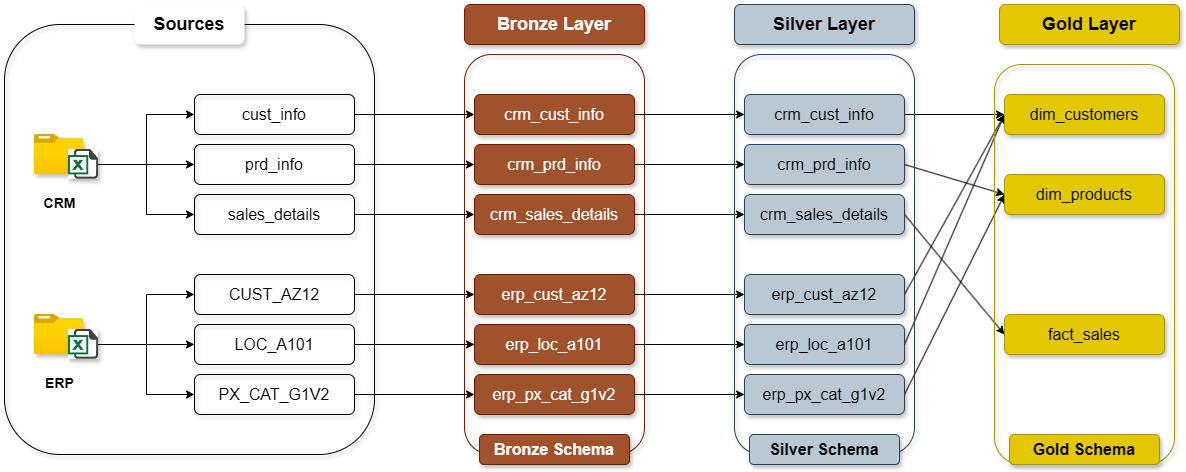

The diagram above was exported from draw.io. Its source (the exported page's mxGraphModel, read from the mxfile embedded in the PNG):
<mxGraphModel dx="1426" dy="777" grid="1" gridSize="10" guides="1" tooltips="1" connect="1" arrows="1" fold="1" page="1" pageScale="1" pageWidth="1100" pageHeight="1700" math="0" shadow="0">
  <root>
    <mxCell id="0" />
    <mxCell id="1" parent="0" />
    <mxCell id="5anRbCiGqpUo90Kd7NBa-3" parent="1" style="rounded=1;whiteSpace=wrap;html=1;fillColor=none;shadow=1;" value="" vertex="1">
      <mxGeometry height="430" width="370" x="150" y="150" as="geometry" />
    </mxCell>
    <mxCell id="5anRbCiGqpUo90Kd7NBa-4" parent="1" style="text;html=1;whiteSpace=wrap;strokeColor=none;fillColor=default;align=center;verticalAlign=middle;rounded=1;shadow=1;" value="&lt;b&gt;&lt;font style=&quot;font-size: 18px;&quot;&gt;Sources&lt;/font&gt;&lt;/b&gt;" vertex="1">
      <mxGeometry height="40" width="110" x="280" y="130" as="geometry" />
    </mxCell>
    <mxCell id="5anRbCiGqpUo90Kd7NBa-5" parent="1" style="image;aspect=fixed;html=1;points=[];align=center;fontSize=12;image=img/lib/azure2/general/Folder_Blank.svg;shadow=1;" value="&lt;div&gt;&lt;br&gt;&lt;/div&gt;&lt;div&gt;&lt;font style=&quot;font-size: 14px;&quot;&gt;&lt;b&gt;CRM&lt;/b&gt;&lt;/font&gt;&lt;/div&gt;" vertex="1">
      <mxGeometry height="40" width="49.29" x="180" y="260" as="geometry" />
    </mxCell>
    <mxCell id="5anRbCiGqpUo90Kd7NBa-6" edge="1" parent="1" source="5anRbCiGqpUo90Kd7NBa-9" style="edgeStyle=orthogonalEdgeStyle;rounded=0;orthogonalLoop=1;jettySize=auto;html=1;entryX=0;entryY=0.5;entryDx=0;entryDy=0;" target="5anRbCiGqpUo90Kd7NBa-45">
      <mxGeometry relative="1" as="geometry" />
    </mxCell>
    <mxCell id="5anRbCiGqpUo90Kd7NBa-7" edge="1" parent="1" source="5anRbCiGqpUo90Kd7NBa-9" style="edgeStyle=orthogonalEdgeStyle;rounded=0;orthogonalLoop=1;jettySize=auto;html=1;entryX=0;entryY=0.5;entryDx=0;entryDy=0;" target="5anRbCiGqpUo90Kd7NBa-43">
      <mxGeometry relative="1" as="geometry" />
    </mxCell>
    <mxCell id="5anRbCiGqpUo90Kd7NBa-8" edge="1" parent="1" source="5anRbCiGqpUo90Kd7NBa-9" style="edgeStyle=orthogonalEdgeStyle;rounded=0;orthogonalLoop=1;jettySize=auto;html=1;entryX=0;entryY=0.5;entryDx=0;entryDy=0;" target="5anRbCiGqpUo90Kd7NBa-47">
      <mxGeometry relative="1" as="geometry" />
    </mxCell>
    <mxCell id="5anRbCiGqpUo90Kd7NBa-9" parent="1" style="shape=image;html=1;verticalAlign=top;verticalLabelPosition=bottom;labelBackgroundColor=#ffffff;imageAspect=0;aspect=fixed;image=https://icons.diagrams.net/icon-cache1/Document_icons-2697/647702-excel-1195.svg;imageBackground=default;imageBorder=none;shadow=1;" value="" vertex="1">
      <mxGeometry height="30" width="30" x="214" y="275" as="geometry" />
    </mxCell>
    <mxCell id="5anRbCiGqpUo90Kd7NBa-10" parent="1" style="image;aspect=fixed;html=1;points=[];align=center;fontSize=12;image=img/lib/azure2/general/Folder_Blank.svg;shadow=1;" value="&lt;div&gt;&lt;br&gt;&lt;/div&gt;&lt;div&gt;&lt;font style=&quot;font-size: 14px;&quot;&gt;&lt;b&gt;ERP&lt;/b&gt;&lt;/font&gt;&lt;/div&gt;" vertex="1">
      <mxGeometry height="40" width="49.29" x="180" y="440" as="geometry" />
    </mxCell>
    <mxCell id="5anRbCiGqpUo90Kd7NBa-11" edge="1" parent="1" source="5anRbCiGqpUo90Kd7NBa-14" style="edgeStyle=orthogonalEdgeStyle;rounded=0;orthogonalLoop=1;jettySize=auto;html=1;entryX=0;entryY=0.5;entryDx=0;entryDy=0;" target="5anRbCiGqpUo90Kd7NBa-48">
      <mxGeometry relative="1" as="geometry" />
    </mxCell>
    <mxCell id="5anRbCiGqpUo90Kd7NBa-12" edge="1" parent="1" source="5anRbCiGqpUo90Kd7NBa-14" style="edgeStyle=orthogonalEdgeStyle;rounded=0;orthogonalLoop=1;jettySize=auto;html=1;entryX=0;entryY=0.5;entryDx=0;entryDy=0;" target="5anRbCiGqpUo90Kd7NBa-49">
      <mxGeometry relative="1" as="geometry" />
    </mxCell>
    <mxCell id="5anRbCiGqpUo90Kd7NBa-13" edge="1" parent="1" source="5anRbCiGqpUo90Kd7NBa-14" style="edgeStyle=orthogonalEdgeStyle;rounded=0;orthogonalLoop=1;jettySize=auto;html=1;entryX=0;entryY=0.5;entryDx=0;entryDy=0;" target="5anRbCiGqpUo90Kd7NBa-50">
      <mxGeometry relative="1" as="geometry" />
    </mxCell>
    <mxCell id="5anRbCiGqpUo90Kd7NBa-14" parent="1" style="shape=image;html=1;verticalAlign=top;verticalLabelPosition=bottom;labelBackgroundColor=#ffffff;imageAspect=0;aspect=fixed;image=https://icons.diagrams.net/icon-cache1/Document_icons-2697/647702-excel-1195.svg;imageBackground=default;imageBorder=none;shadow=1;" value="" vertex="1">
      <mxGeometry height="30" width="30" x="214" y="455" as="geometry" />
    </mxCell>
    <mxCell id="5anRbCiGqpUo90Kd7NBa-15" parent="1" style="text;html=1;whiteSpace=wrap;strokeColor=#6D1F00;fillColor=#a0522d;align=center;verticalAlign=middle;rounded=1;shadow=1;fontColor=#ffffff;" value="&lt;b&gt;&lt;font style=&quot;font-size: 18px;&quot;&gt;Bronze Layer&lt;/font&gt;&lt;/b&gt;" vertex="1">
      <mxGeometry height="40" width="180" x="610" y="130" as="geometry" />
    </mxCell>
    <mxCell id="5anRbCiGqpUo90Kd7NBa-16" parent="1" style="rounded=1;whiteSpace=wrap;html=1;fillColor=none;strokeColor=#6D1F00;shadow=1;fontColor=#ffffff;" value="" vertex="1">
      <mxGeometry height="400" width="180" x="610" y="180" as="geometry" />
    </mxCell>
    <mxCell id="5anRbCiGqpUo90Kd7NBa-17" parent="1" style="text;html=1;whiteSpace=wrap;strokeColor=#6D1F00;fillColor=#a0522d;align=center;verticalAlign=middle;rounded=1;shadow=1;fontColor=#ffffff;" value="&lt;font style=&quot;font-size: 16px;&quot;&gt;crm_cust_info&lt;/font&gt;" vertex="1">
      <mxGeometry height="40" width="160" x="620" y="220" as="geometry" />
    </mxCell>
    <mxCell id="5anRbCiGqpUo90Kd7NBa-18" parent="1" style="text;html=1;whiteSpace=wrap;strokeColor=#6D1F00;fillColor=#a0522d;align=center;verticalAlign=middle;rounded=1;shadow=1;fontColor=#ffffff;" value="&lt;font style=&quot;font-size: 16px;&quot;&gt;crm_prd_info&lt;/font&gt;" vertex="1">
      <mxGeometry height="40" width="160" x="620" y="270" as="geometry" />
    </mxCell>
    <mxCell id="5anRbCiGqpUo90Kd7NBa-19" parent="1" style="text;html=1;whiteSpace=wrap;strokeColor=#6D1F00;fillColor=#a0522d;align=center;verticalAlign=middle;rounded=1;shadow=1;fontColor=#ffffff;" value="&lt;font style=&quot;font-size: 16px;&quot;&gt;crm_sales_details&lt;/font&gt;" vertex="1">
      <mxGeometry height="40" width="160" x="620" y="320" as="geometry" />
    </mxCell>
    <mxCell id="5anRbCiGqpUo90Kd7NBa-20" parent="1" style="text;html=1;whiteSpace=wrap;strokeColor=#6D1F00;fillColor=#a0522d;align=center;verticalAlign=middle;rounded=1;shadow=1;fontColor=#ffffff;" value="&lt;font style=&quot;font-size: 16px;&quot;&gt;erp_cust_az12&lt;/font&gt;" vertex="1">
      <mxGeometry height="40" width="160" x="620" y="400" as="geometry" />
    </mxCell>
    <mxCell id="5anRbCiGqpUo90Kd7NBa-21" parent="1" style="text;html=1;whiteSpace=wrap;strokeColor=#6D1F00;fillColor=#a0522d;align=center;verticalAlign=middle;rounded=1;shadow=1;fontColor=#ffffff;" value="&lt;font style=&quot;font-size: 16px;&quot;&gt;erp_loc_a101&lt;/font&gt;" vertex="1">
      <mxGeometry height="40" width="160" x="620" y="450" as="geometry" />
    </mxCell>
    <mxCell id="5anRbCiGqpUo90Kd7NBa-22" parent="1" style="text;html=1;whiteSpace=wrap;strokeColor=#6D1F00;fillColor=#a0522d;align=center;verticalAlign=middle;rounded=1;shadow=1;fontColor=#ffffff;" value="&lt;font style=&quot;font-size: 16px;&quot;&gt;erp_px_cat_g1v2&lt;/font&gt;" vertex="1">
      <mxGeometry height="40" width="160" x="620" y="500" as="geometry" />
    </mxCell>
    <mxCell id="5anRbCiGqpUo90Kd7NBa-23" parent="1" style="text;html=1;whiteSpace=wrap;strokeColor=#23445d;fillColor=#bac8d3;align=center;verticalAlign=middle;rounded=1;shadow=1;" value="&lt;b&gt;&lt;font style=&quot;font-size: 18px;&quot;&gt;Silver Layer&lt;/font&gt;&lt;/b&gt;" vertex="1">
      <mxGeometry height="40" width="180" x="880" y="130" as="geometry" />
    </mxCell>
    <mxCell id="BNT3oJDBRxSgVeq4PitJ-1" edge="1" parent="1" source="5anRbCiGqpUo90Kd7NBa-25" style="edgeStyle=orthogonalEdgeStyle;rounded=0;orthogonalLoop=1;jettySize=auto;html=1;entryX=0;entryY=0.5;entryDx=0;entryDy=0;" target="5anRbCiGqpUo90Kd7NBa-39">
      <mxGeometry relative="1" as="geometry" />
    </mxCell>
    <mxCell id="5anRbCiGqpUo90Kd7NBa-25" parent="1" style="text;html=1;whiteSpace=wrap;strokeColor=#23445d;fillColor=#bac8d3;align=center;verticalAlign=middle;rounded=1;shadow=1;" value="&lt;font style=&quot;font-size: 16px;&quot;&gt;crm_cust_info&lt;/font&gt;" vertex="1">
      <mxGeometry height="40" width="160" x="890" y="220" as="geometry" />
    </mxCell>
    <mxCell id="BNT3oJDBRxSgVeq4PitJ-4" edge="1" parent="1" source="5anRbCiGqpUo90Kd7NBa-27" style="rounded=0;orthogonalLoop=1;jettySize=auto;html=1;entryX=0;entryY=0.5;entryDx=0;entryDy=0;exitX=1;exitY=0.5;exitDx=0;exitDy=0;" target="5anRbCiGqpUo90Kd7NBa-40">
      <mxGeometry relative="1" as="geometry" />
    </mxCell>
    <mxCell id="5anRbCiGqpUo90Kd7NBa-27" parent="1" style="text;html=1;whiteSpace=wrap;strokeColor=#23445d;fillColor=#bac8d3;align=center;verticalAlign=middle;rounded=1;shadow=1;" value="&lt;font style=&quot;font-size: 16px;&quot;&gt;crm_prd_info&lt;/font&gt;" vertex="1">
      <mxGeometry height="40" width="160" x="890" y="270" as="geometry" />
    </mxCell>
    <mxCell id="BNT3oJDBRxSgVeq4PitJ-6" edge="1" parent="1" source="5anRbCiGqpUo90Kd7NBa-29" style="rounded=0;orthogonalLoop=1;jettySize=auto;html=1;entryX=0;entryY=0.5;entryDx=0;entryDy=0;exitX=1;exitY=0.5;exitDx=0;exitDy=0;" target="5anRbCiGqpUo90Kd7NBa-38">
      <mxGeometry relative="1" as="geometry" />
    </mxCell>
    <mxCell id="5anRbCiGqpUo90Kd7NBa-29" parent="1" style="text;html=1;whiteSpace=wrap;strokeColor=#23445d;fillColor=#bac8d3;align=center;verticalAlign=middle;rounded=1;shadow=1;" value="&lt;font style=&quot;font-size: 16px;&quot;&gt;crm_sales_details&lt;/font&gt;" vertex="1">
      <mxGeometry height="40" width="160" x="890" y="320" as="geometry" />
    </mxCell>
    <mxCell id="BNT3oJDBRxSgVeq4PitJ-2" edge="1" parent="1" source="5anRbCiGqpUo90Kd7NBa-31" style="rounded=0;orthogonalLoop=1;jettySize=auto;html=1;entryX=0;entryY=0.5;entryDx=0;entryDy=0;exitX=1;exitY=0.5;exitDx=0;exitDy=0;" target="5anRbCiGqpUo90Kd7NBa-39">
      <mxGeometry relative="1" as="geometry" />
    </mxCell>
    <mxCell id="5anRbCiGqpUo90Kd7NBa-31" parent="1" style="text;html=1;whiteSpace=wrap;strokeColor=#23445d;fillColor=#bac8d3;align=center;verticalAlign=middle;rounded=1;shadow=1;" value="&lt;font style=&quot;font-size: 16px;&quot;&gt;erp_cust_az12&lt;/font&gt;" vertex="1">
      <mxGeometry height="40" width="160" x="890" y="400" as="geometry" />
    </mxCell>
    <mxCell id="BNT3oJDBRxSgVeq4PitJ-9" edge="1" parent="1" source="5anRbCiGqpUo90Kd7NBa-33" style="rounded=0;orthogonalLoop=1;jettySize=auto;html=1;entryX=0;entryY=0.5;entryDx=0;entryDy=0;exitX=1;exitY=0.5;exitDx=0;exitDy=0;" target="5anRbCiGqpUo90Kd7NBa-39">
      <mxGeometry relative="1" as="geometry" />
    </mxCell>
    <mxCell id="5anRbCiGqpUo90Kd7NBa-33" parent="1" style="text;html=1;whiteSpace=wrap;strokeColor=#23445d;fillColor=#bac8d3;align=center;verticalAlign=middle;rounded=1;shadow=1;" value="&lt;font style=&quot;font-size: 16px;&quot;&gt;erp_loc_a101&lt;/font&gt;" vertex="1">
      <mxGeometry height="40" width="160" x="890" y="450" as="geometry" />
    </mxCell>
    <mxCell id="BNT3oJDBRxSgVeq4PitJ-5" edge="1" parent="1" source="5anRbCiGqpUo90Kd7NBa-35" style="rounded=0;orthogonalLoop=1;jettySize=auto;html=1;entryX=0;entryY=0.5;entryDx=0;entryDy=0;exitX=1;exitY=0.5;exitDx=0;exitDy=0;" target="5anRbCiGqpUo90Kd7NBa-40">
      <mxGeometry relative="1" as="geometry" />
    </mxCell>
    <mxCell id="5anRbCiGqpUo90Kd7NBa-35" parent="1" style="text;html=1;whiteSpace=wrap;strokeColor=#23445d;fillColor=#bac8d3;align=center;verticalAlign=middle;rounded=1;shadow=1;" value="&lt;font style=&quot;font-size: 16px;&quot;&gt;erp_px_cat_g1v2&lt;/font&gt;" vertex="1">
      <mxGeometry height="40" width="160" x="890" y="500" as="geometry" />
    </mxCell>
    <mxCell id="5anRbCiGqpUo90Kd7NBa-37" parent="1" style="text;html=1;whiteSpace=wrap;strokeColor=#B09500;fillColor=#e3c800;align=center;verticalAlign=middle;rounded=1;shadow=1;fontColor=#000000;" value="&lt;b&gt;&lt;font style=&quot;font-size: 18px;&quot;&gt;Gold Layer&lt;/font&gt;&lt;/b&gt;" vertex="1">
      <mxGeometry height="40" width="180" x="1145" y="130" as="geometry" />
    </mxCell>
    <mxCell id="5anRbCiGqpUo90Kd7NBa-38" parent="1" style="text;html=1;whiteSpace=wrap;strokeColor=#B09500;fillColor=#e3c800;align=center;verticalAlign=middle;rounded=1;shadow=1;fontColor=#000000;" value="&lt;span style=&quot;font-size: 16px;&quot;&gt;fact_sales&lt;/span&gt;" vertex="1">
      <mxGeometry height="40" width="160" x="1150" y="440" as="geometry" />
    </mxCell>
    <mxCell id="5anRbCiGqpUo90Kd7NBa-39" parent="1" style="text;html=1;whiteSpace=wrap;strokeColor=#B09500;fillColor=#e3c800;align=center;verticalAlign=middle;rounded=1;shadow=1;fontColor=#000000;" value="&lt;font style=&quot;font-size: 16px;&quot;&gt;dim_customers&lt;/font&gt;" vertex="1">
      <mxGeometry height="40" width="160" x="1150" y="220" as="geometry" />
    </mxCell>
    <mxCell id="5anRbCiGqpUo90Kd7NBa-40" parent="1" style="text;html=1;whiteSpace=wrap;strokeColor=#B09500;fillColor=#e3c800;align=center;verticalAlign=middle;rounded=1;shadow=1;fontColor=#000000;" value="&lt;span style=&quot;font-size: 16px;&quot;&gt;dim_products&lt;/span&gt;" vertex="1">
      <mxGeometry height="40" width="160" x="1150" y="300" as="geometry" />
    </mxCell>
    <mxCell id="5anRbCiGqpUo90Kd7NBa-41" parent="1" style="rounded=1;whiteSpace=wrap;html=1;fillColor=none;strokeColor=#B09500;shadow=1;fontColor=#000000;" value="" vertex="1">
      <mxGeometry height="400" width="180" x="1140" y="190" as="geometry" />
    </mxCell>
    <mxCell id="5anRbCiGqpUo90Kd7NBa-42" edge="1" parent="1" source="5anRbCiGqpUo90Kd7NBa-43" style="edgeStyle=orthogonalEdgeStyle;rounded=0;orthogonalLoop=1;jettySize=auto;html=1;entryX=0;entryY=0.5;entryDx=0;entryDy=0;" target="5anRbCiGqpUo90Kd7NBa-17">
      <mxGeometry relative="1" as="geometry" />
    </mxCell>
    <mxCell id="5anRbCiGqpUo90Kd7NBa-43" parent="1" style="text;html=1;whiteSpace=wrap;align=center;verticalAlign=middle;rounded=1;shadow=1;strokeColor=default;" value="&lt;font style=&quot;font-size: 16px;&quot;&gt;cust_info&lt;/font&gt;" vertex="1">
      <mxGeometry height="40" width="160" x="340" y="220" as="geometry" />
    </mxCell>
    <mxCell id="5anRbCiGqpUo90Kd7NBa-44" edge="1" parent="1" source="5anRbCiGqpUo90Kd7NBa-45" style="edgeStyle=orthogonalEdgeStyle;rounded=0;orthogonalLoop=1;jettySize=auto;html=1;entryX=0;entryY=0.5;entryDx=0;entryDy=0;" target="5anRbCiGqpUo90Kd7NBa-18">
      <mxGeometry relative="1" as="geometry" />
    </mxCell>
    <mxCell id="5anRbCiGqpUo90Kd7NBa-45" parent="1" style="text;html=1;whiteSpace=wrap;strokeColor=default;fillColor=none;align=center;verticalAlign=middle;rounded=1;shadow=1;" value="&lt;font style=&quot;font-size: 16px;&quot;&gt;prd_info&lt;/font&gt;" vertex="1">
      <mxGeometry height="40" width="160" x="340" y="270" as="geometry" />
    </mxCell>
    <mxCell id="5anRbCiGqpUo90Kd7NBa-46" edge="1" parent="1" source="5anRbCiGqpUo90Kd7NBa-47" style="edgeStyle=orthogonalEdgeStyle;rounded=0;orthogonalLoop=1;jettySize=auto;html=1;entryX=0;entryY=0.5;entryDx=0;entryDy=0;" target="5anRbCiGqpUo90Kd7NBa-19">
      <mxGeometry relative="1" as="geometry" />
    </mxCell>
    <mxCell id="5anRbCiGqpUo90Kd7NBa-47" parent="1" style="text;html=1;whiteSpace=wrap;align=center;verticalAlign=middle;rounded=1;shadow=1;strokeColor=default;" value="&lt;font style=&quot;font-size: 16px;&quot;&gt;sales_details&lt;/font&gt;" vertex="1">
      <mxGeometry height="40" width="160" x="340" y="320" as="geometry" />
    </mxCell>
    <mxCell id="5anRbCiGqpUo90Kd7NBa-48" parent="1" style="text;html=1;whiteSpace=wrap;align=center;verticalAlign=middle;rounded=1;shadow=1;strokeColor=default;" value="&lt;font style=&quot;font-size: 16px;&quot;&gt;CUST_AZ12&lt;/font&gt;" vertex="1">
      <mxGeometry height="40" width="160" x="340" y="400" as="geometry" />
    </mxCell>
    <mxCell id="5anRbCiGqpUo90Kd7NBa-49" parent="1" style="text;html=1;whiteSpace=wrap;align=center;verticalAlign=middle;rounded=1;shadow=1;strokeColor=default;" value="&lt;font style=&quot;font-size: 16px;&quot;&gt;LOC_A101&lt;/font&gt;" vertex="1">
      <mxGeometry height="40" width="160" x="340" y="450" as="geometry" />
    </mxCell>
    <mxCell id="5anRbCiGqpUo90Kd7NBa-50" parent="1" style="text;html=1;whiteSpace=wrap;align=center;verticalAlign=middle;rounded=1;shadow=1;strokeColor=default;" value="&lt;font style=&quot;font-size: 16px;&quot;&gt;PX_CAT_G1V2&lt;/font&gt;" vertex="1">
      <mxGeometry height="40" width="160" x="340" y="500" as="geometry" />
    </mxCell>
    <mxCell id="5anRbCiGqpUo90Kd7NBa-51" edge="1" parent="1" source="5anRbCiGqpUo90Kd7NBa-17" style="edgeStyle=orthogonalEdgeStyle;rounded=0;orthogonalLoop=1;jettySize=auto;html=1;entryX=0.056;entryY=0.15;entryDx=0;entryDy=0;entryPerimeter=0;" target="5anRbCiGqpUo90Kd7NBa-36">
      <mxGeometry relative="1" as="geometry" />
    </mxCell>
    <mxCell id="5anRbCiGqpUo90Kd7NBa-52" edge="1" parent="1" source="5anRbCiGqpUo90Kd7NBa-18" style="edgeStyle=orthogonalEdgeStyle;rounded=0;orthogonalLoop=1;jettySize=auto;html=1;entryX=0.056;entryY=0.275;entryDx=0;entryDy=0;entryPerimeter=0;" target="5anRbCiGqpUo90Kd7NBa-36">
      <mxGeometry relative="1" as="geometry" />
    </mxCell>
    <mxCell id="5anRbCiGqpUo90Kd7NBa-53" edge="1" parent="1" source="5anRbCiGqpUo90Kd7NBa-19" style="edgeStyle=orthogonalEdgeStyle;rounded=0;orthogonalLoop=1;jettySize=auto;html=1;entryX=0.056;entryY=0.4;entryDx=0;entryDy=0;entryPerimeter=0;" target="5anRbCiGqpUo90Kd7NBa-36">
      <mxGeometry relative="1" as="geometry" />
    </mxCell>
    <mxCell id="5anRbCiGqpUo90Kd7NBa-54" edge="1" parent="1" source="5anRbCiGqpUo90Kd7NBa-48" style="edgeStyle=orthogonalEdgeStyle;rounded=0;orthogonalLoop=1;jettySize=auto;html=1;entryX=0.056;entryY=0.6;entryDx=0;entryDy=0;entryPerimeter=0;" target="5anRbCiGqpUo90Kd7NBa-16">
      <mxGeometry relative="1" as="geometry" />
    </mxCell>
    <mxCell id="5anRbCiGqpUo90Kd7NBa-55" edge="1" parent="1" source="5anRbCiGqpUo90Kd7NBa-49" style="edgeStyle=orthogonalEdgeStyle;rounded=0;orthogonalLoop=1;jettySize=auto;html=1;entryX=0.056;entryY=0.725;entryDx=0;entryDy=0;entryPerimeter=0;" target="5anRbCiGqpUo90Kd7NBa-16">
      <mxGeometry relative="1" as="geometry" />
    </mxCell>
    <mxCell id="5anRbCiGqpUo90Kd7NBa-56" edge="1" parent="1" source="5anRbCiGqpUo90Kd7NBa-50" style="edgeStyle=orthogonalEdgeStyle;rounded=0;orthogonalLoop=1;jettySize=auto;html=1;entryX=0.056;entryY=0.85;entryDx=0;entryDy=0;entryPerimeter=0;" target="5anRbCiGqpUo90Kd7NBa-16">
      <mxGeometry relative="1" as="geometry" />
    </mxCell>
    <mxCell id="5anRbCiGqpUo90Kd7NBa-57" parent="1" style="text;html=1;whiteSpace=wrap;strokeColor=#6D1F00;fillColor=#a0522d;align=center;verticalAlign=middle;rounded=1;shadow=1;fontColor=#ffffff;" value="&lt;b&gt;&lt;font style=&quot;font-size: 16px;&quot;&gt;Bronze Schema&lt;/font&gt;&lt;/b&gt;" vertex="1">
      <mxGeometry height="30" width="150" x="625" y="560" as="geometry" />
    </mxCell>
    <mxCell id="5anRbCiGqpUo90Kd7NBa-59" parent="1" style="text;html=1;whiteSpace=wrap;strokeColor=#B09500;fillColor=#e3c800;align=center;verticalAlign=middle;rounded=1;shadow=1;fontColor=#000000;" value="&lt;b&gt;&lt;font style=&quot;font-size: 16px;&quot;&gt;Gold Schema&lt;/font&gt;&lt;/b&gt;" vertex="1">
      <mxGeometry height="30" width="150" x="1155" y="560" as="geometry" />
    </mxCell>
    <mxCell id="5anRbCiGqpUo90Kd7NBa-60" edge="1" parent="1" source="5anRbCiGqpUo90Kd7NBa-20" style="edgeStyle=orthogonalEdgeStyle;rounded=0;orthogonalLoop=1;jettySize=auto;html=1;entryX=0.056;entryY=0.6;entryDx=0;entryDy=0;entryPerimeter=0;" target="5anRbCiGqpUo90Kd7NBa-36">
      <mxGeometry relative="1" as="geometry" />
    </mxCell>
    <mxCell id="5anRbCiGqpUo90Kd7NBa-61" edge="1" parent="1" source="5anRbCiGqpUo90Kd7NBa-21" style="edgeStyle=orthogonalEdgeStyle;rounded=0;orthogonalLoop=1;jettySize=auto;html=1;entryX=0.056;entryY=0.725;entryDx=0;entryDy=0;entryPerimeter=0;" target="5anRbCiGqpUo90Kd7NBa-36">
      <mxGeometry relative="1" as="geometry" />
    </mxCell>
    <mxCell id="5anRbCiGqpUo90Kd7NBa-62" edge="1" parent="1" source="5anRbCiGqpUo90Kd7NBa-22" style="edgeStyle=orthogonalEdgeStyle;rounded=0;orthogonalLoop=1;jettySize=auto;html=1;entryX=0.056;entryY=0.85;entryDx=0;entryDy=0;entryPerimeter=0;" target="5anRbCiGqpUo90Kd7NBa-36">
      <mxGeometry relative="1" as="geometry" />
    </mxCell>
    <mxCell id="5anRbCiGqpUo90Kd7NBa-36" parent="1" style="rounded=1;whiteSpace=wrap;html=1;fillColor=none;strokeColor=#23445d;shadow=1;" value="" vertex="1">
      <mxGeometry height="400" width="180" x="880" y="180" as="geometry" />
    </mxCell>
    <mxCell id="BNT3oJDBRxSgVeq4PitJ-10" parent="1" style="text;html=1;whiteSpace=wrap;strokeColor=#23445d;fillColor=#bac8d3;align=center;verticalAlign=middle;rounded=1;shadow=1;" value="&lt;b&gt;&lt;font style=&quot;font-size: 16px;&quot;&gt;Silver Schema&lt;/font&gt;&lt;/b&gt;" vertex="1">
      <mxGeometry height="30" width="150" x="895" y="560" as="geometry" />
    </mxCell>
  </root>
</mxGraphModel>